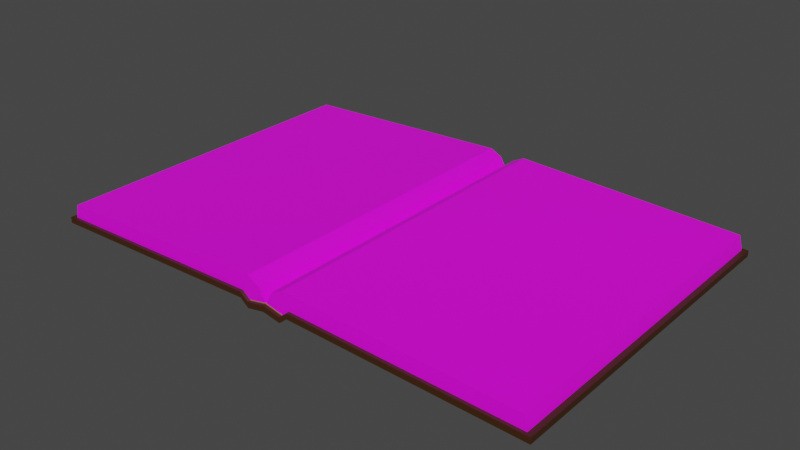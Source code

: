 # Source: Book.blend  (saved by Blender 3.6.11; exported with 4.5.12 LTS)
import bpy
from mathutils import Matrix  # noqa: F401  (used for matrix-valued properties, if any)

bpy.ops.wm.read_factory_settings(use_empty=True)
scene = bpy.context.scene
scene.name = 'Scene'

# ---- collections
col_collection = bpy.data.collections.new('Collection'); scene.collection.children.link(col_collection)

# ---- images (referenced by path relative to the original .blend; pixels are not part of the script)
import os
ASSET_DIR = os.environ.get("B2B_ASSET_DIR", "")  # directory of the original .blend (textures are referenced by path, not embedded)
HERE = os.path.dirname(os.path.abspath(__file__))  # packed textures are extracted next to this script under _unpacked/

def load_image(name, relpath, width, height, colorspace="sRGB"):
    """Load a texture the original file referenced (path relative to the .blend, or extracted next to this script)."""
    p = next((c for c in (os.path.join(HERE, relpath), os.path.join(ASSET_DIR, relpath)) if relpath and os.path.exists(c)), "")
    if p:
        img = bpy.data.images.load(p, check_existing=True)
        img.name = name
    else:  # same state as the original file: an image datablock whose file is absent (Cycles renders it pink)
        img = bpy.data.images.new(name, width, height)
        img.source = "FILE"
        img.filepath = "//" + (relpath or name)
    img.colorspace_settings.name = colorspace
    return img
img_grunge_certificate_with_vintage_ornamental_frame_jpg = load_image('grunge-certificate-with-vintage-ornamental-frame.jpg', 'grunge-certificate-with-vintage-ornamental-frame.jpg', 1024, 1024, 'sRGB')

# ---- materials (node trees are filled in below, after node groups)
mat_brown = bpy.data.materials.new('Brown')
mat_brown.use_transparent_shadow = False
mat_paper = bpy.data.materials.new('Paper')
mat_paper.use_transparent_shadow = False
mat_gold = bpy.data.materials.new('Gold')
mat_gold.use_transparent_shadow = False

# ---- material node trees
mat_brown.use_nodes = True; mat_brown.node_tree.nodes.clear()
_N = mat_brown.node_tree.nodes; _L = mat_brown.node_tree.links
n0 = _N.new('ShaderNodeBsdfPrincipled'); n0.name = 'Principled BSDF'; n0.location = (10, 300)
n0.distribution = 'GGX'
n0.subsurface_method = 'RANDOM_WALK_SKIN'
n0.inputs[0].default_value = (0.04971, 0.01681, 0.002428, 1.0)
n0.inputs[3].default_value = 1.45
n0.inputs[27].default_value = (0.0, 0.0, 0.0, 1.0)
n0.inputs[28].default_value = 1.0
n1 = _N.new('ShaderNodeOutputMaterial'); n1.name = 'Material Output'; n1.location = (300, 300)
_L.new(n0.outputs[0], n1.inputs[0])
n1.is_active_output = True
mat_paper.use_nodes = True; mat_paper.node_tree.nodes.clear()
_N = mat_paper.node_tree.nodes; _L = mat_paper.node_tree.links
n0 = _N.new('ShaderNodeBsdfPrincipled'); n0.name = 'Principled BSDF'; n0.location = (10, 300)
n0.distribution = 'GGX'
n0.subsurface_method = 'RANDOM_WALK_SKIN'
n0.inputs[3].default_value = 1.45
n0.inputs[27].default_value = (0.0, 0.0, 0.0, 1.0)
n0.inputs[28].default_value = 1.0
n1 = _N.new('ShaderNodeOutputMaterial'); n1.name = 'Material Output'; n1.location = (300, 300)
n2 = _N.new('ShaderNodeTexImage'); n2.name = 'Image Texture'; n2.location = (-280, 280)
n2.image = img_grunge_certificate_with_vintage_ornamental_frame_jpg
_L.new(n0.outputs[0], n1.inputs[0])
_L.new(n2.outputs[0], n0.inputs[0])
n1.is_active_output = True
mat_gold.use_nodes = True; mat_gold.node_tree.nodes.clear()
_N = mat_gold.node_tree.nodes; _L = mat_gold.node_tree.links
n0 = _N.new('ShaderNodeBsdfPrincipled'); n0.name = 'Principled BSDF'; n0.location = (10, 300)
n0.distribution = 'GGX'
n0.subsurface_method = 'RANDOM_WALK_SKIN'
n0.inputs[3].default_value = 1.45
n0.inputs[27].default_value = (0.0, 0.0, 0.0, 1.0)
n0.inputs[28].default_value = 1.0
n1 = _N.new('ShaderNodeOutputMaterial'); n1.name = 'Material Output'; n1.location = (300, 300)
n2 = _N.new('ShaderNodeRGB'); n2.name = 'RGB'; n2.location = (-280, 280)
n2.outputs[0].default_value = (0.2738, 0.1562, 0.024, 1.0)
_L.new(n0.outputs[0], n1.inputs[0])
_L.new(n2.outputs[0], n0.inputs[0])
n1.is_active_output = True

# ---- world
world_world = bpy.data.worlds.new('World'); scene.world = world_world
world_world.use_nodes = True; world_world.node_tree.nodes.clear()
_N = world_world.node_tree.nodes; _L = world_world.node_tree.links
n0 = _N.new('ShaderNodeOutputWorld'); n0.name = 'World Output'; n0.location = (300, 300)
n1 = _N.new('ShaderNodeBackground'); n1.name = 'Background'; n1.location = (10, 300)
n1.inputs[0].default_value = (0.05088, 0.05088, 0.05088, 1.0)
_L.new(n1.outputs[0], n0.inputs[0])
n0.is_active_output = True
world_world.color = (0.05088, 0.05088, 0.05088)
world_world.use_sun_shadow = False
world_world.sun_shadow_jitter_overblur = 0.0

# ---- meshes
me_cube_001 = bpy.data.meshes.new('Cube.001')
me_cube_001.from_pydata([(-1.5, -1.0, -0.02), (-1.5, -1.0, 0.01474), (-1.5, 1.0, -0.02), (-1.5, 1.0, 0.01474), (1.5, 1.0, 0.01474), (1.5, 1.0, -0.02), (1.5, -1.0, -0.02), (1.5, -1.0, 0.01474), (0.1532, -1.0, 0.02), (-0.1532, -1.0, 0.02), (-0.1532, -1.0, 0.05291), (0.1532, -1.0, 0.05291), (0.1532, 1.0, 0.02), (-0.1532, 1.0, 0.02), (-0.1532, 1.0, 0.05291), (0.1532, 1.0, 0.05291), (-0.1049, 1.0, 0.01294), (0.1051, 1.0, 0.01294), (0.1051, 1.0, -0.01998), (-0.1049, 1.0, -0.01998), (0.1051, -1.0, -0.01998), (-0.1049, -1.0, -0.01998), (-0.1049, -1.0, 0.01294), (0.1051, -1.0, 0.01294), (0.0001044, 1.0, 0.03473), (9.999e-05, 1.0, -3.904e-06), (9.999e-05, -1.0, -3.904e-06), (0.0001044, -1.0, 0.03473)], [], [(0, 1, 3, 2), (12, 15, 4, 5), (15, 11, 7, 4), (2, 13, 9, 0), (11, 8, 6, 7), (2, 3, 14, 13), (5, 4, 7, 6), (9, 10, 1, 0), (14, 3, 1, 10), (16, 19, 13, 14), (20, 18, 12, 8), (17, 23, 11, 15), (23, 20, 8, 11), (8, 12, 5, 6), (10, 9, 21, 22), (27, 26, 20, 23), (14, 10, 22, 16), (24, 27, 23, 17), (9, 13, 19, 21), (26, 25, 18, 20), (15, 12, 18, 17), (24, 25, 19, 16), (17, 18, 25, 24), (21, 19, 25, 26), (16, 22, 27, 24), (22, 21, 26, 27)])
_uv = me_cube_001.uv_layers.new(name='UVMap')
_uv.uv.foreach_set('vector', [0.375, 0.0, 0.625, 0.0, 0.625, 0.25, 0.375, 0.25, 0.375, 0.5, 0.625, 0.5, 0.625, 0.5, 0.375, 0.5, 0.625, 0.5, 0.625, 0.75, 0.625, 0.75, 0.625, 0.5, 0.125, 0.5, 0.3495, 0.5, 0.3495, 0.75, 0.125, 0.75, 0.625, 0.75, 0.375, 0.75, 0.375, 0.75, 0.625, 0.75, 0.375, 0.25, 0.625, 0.25, 0.625, 0.4745, 0.375, 0.4745, 0.375, 0.5, 0.625, 0.5, 0.625, 0.75, 0.375, 0.75, 0.375, 0.7755, 0.625, 0.7755, 0.625, 1.0, 0.375, 1.0, 0.6505, 0.5, 0.875, 0.5, 0.875, 0.75, 0.6505, 0.75, 0.625, 0.483, 0.375, 0.483, 0.375, 0.4745, 0.625, 0.4745, 0.3665, 0.75, 0.3665, 0.5, 0.375, 0.5, 0.375, 0.75, 0.6335, 0.5, 0.6335, 0.75, 0.625, 0.75, 0.625, 0.5, 0.625, 0.7585, 0.375, 0.7585, 0.375, 0.75, 0.625, 0.75, 0.375, 0.75, 0.375, 0.5, 0.375, 0.5, 0.375, 0.75, 0.625, 0.7755, 0.375, 0.7755, 0.375, 0.767, 0.625, 0.767, 0.625, 0.7628, 0.375, 0.7628, 0.375, 0.7585, 0.625, 0.7585, 0.6505, 0.5, 0.6505, 0.75, 0.642, 0.75, 0.642, 0.5, 0.6378, 0.5, 0.6378, 0.75, 0.6335, 0.75, 0.6335, 0.5, 0.3495, 0.75, 0.3495, 0.5, 0.358, 0.5, 0.358, 0.75, 0.3622, 0.75, 0.3622, 0.5, 0.3665, 0.5, 0.3665, 0.75, 0.625, 0.5, 0.375, 0.5, 0.375, 0.4915, 0.625, 0.4915, 0.625, 0.4872, 0.375, 0.4872, 0.375, 0.483, 0.625, 0.483, 0.625, 0.4915, 0.375, 0.4915, 0.375, 0.4872, 0.625, 0.4872, 0.358, 0.75, 0.358, 0.5, 0.3622, 0.5, 0.3622, 0.75, 0.642, 0.5, 0.642, 0.75, 0.6378, 0.75, 0.6378, 0.5, 0.625, 0.767, 0.375, 0.767, 0.375, 0.7628, 0.625, 0.7628])
me_cube_001.materials.append(mat_brown)
me_cube_001.update()
me_cube_006 = bpy.data.meshes.new('Cube.006')
me_cube_006.from_pydata([(0.1051, 1.0, 0.01294), (0.1051, -1.0, 0.01294), (0.0001044, 1.0, 0.03473), (0.0001044, -1.0, 0.03473), (0.0001044, 1.0, 0.03473), (0.1051, 1.0, 0.01294), (0.0001044, -1.0, 0.03473), (0.1051, -1.0, 0.01294), (0.1138, 1.0, 0.1485), (0.1527, 1.0, 0.05371), (0.1138, -1.0, 0.1485), (0.1527, -1.0, 0.05371), (1.451, 1.0, 0.0959), (1.47, 1.0, 0.01591), (1.451, -1.0, 0.0959), (1.47, -1.0, 0.01591), (0.1289, 1.0, 0.03333), (0.1289, -1.0, 0.03333), (0.04395, 1.0, 0.1142), (0.04395, -1.0, 0.1142)], [], [(2, 0, 1, 3), (17, 16, 9, 11), (3, 1, 7, 6), (1, 0, 5, 7), (0, 2, 4, 5), (2, 3, 6, 4), (11, 9, 13, 15), (16, 18, 8, 9), (18, 19, 10, 8), (19, 17, 11, 10), (12, 14, 15, 13), (9, 8, 12, 13), (8, 10, 14, 12), (10, 11, 15, 14), (6, 7, 17, 19), (4, 6, 19, 18), (5, 4, 18, 16), (7, 5, 16, 17)])
_uv = me_cube_006.uv_layers.new(name='UVMap')
_uv.uv.foreach_set('vector', [0.6378, 0.5, 0.6335, 0.5, 0.6335, 0.75, 0.6378, 0.75, 0.6335, 0.75, 0.6335, 0.5, 0.6335, 0.5, 0.6335, 0.75, 0.6378, 0.75, 0.6335, 0.75, 0.6335, 0.75, 0.6378, 0.75, 0.6335, 0.75, 0.6335, 0.5, 0.6335, 0.5, 0.6335, 0.75, 0.6335, 0.5, 0.6378, 0.5, 0.6378, 0.5, 0.6335, 0.5, 0.6378, 0.5, 0.6378, 0.75, 0.6378, 0.75, 0.6378, 0.5, 0.6335, 0.75, 0.6335, 0.5, 0.6335, 0.5, 0.6335, 0.75, 0.9406, 0.2682, 0.9406, 0.2952, 0.9406, 0.2952, 0.9406, 0.2682, 0.02566, 1.0, 0.02566, 1.499e-09, 0.05164, 3.016e-09, 0.05164, 1.0, 0.05449, 0.2952, 0.05449, 0.2682, 0.05449, 0.2682, 0.05449, 0.2952, 0.05429, 0.2951, 0.05431, 0.2951, 0.05431, 0.2682, 0.05429, 0.2682, 0.05443, 0.268, 0.05443, 0.295, 0.05443, 0.295, 0.05443, 0.268, 0.05164, 1.0, 0.05164, 3.016e-09, 0.9998, 3.285e-08, 0.9998, 1.0, 0.05449, 0.2952, 0.05449, 0.2682, 0.05449, 0.2682, 0.05449, 0.2952, 0.05449, 0.2952, 0.05449, 0.2682, 0.05449, 0.2682, 0.05449, 0.2952, 0.0, 1.0, 8.921e-08, 5.538e-15, 0.02566, 1.499e-09, 0.02566, 1.0, 0.9406, 0.2682, 0.9406, 0.2952, 0.9406, 0.2952, 0.9406, 0.2682, 0.6335, 0.75, 0.6335, 0.5, 0.6335, 0.5, 0.6335, 0.75])
me_cube_006.materials.append(mat_paper)
me_cube_006.update()
me_cube_007 = bpy.data.meshes.new('Cube.007')
me_cube_007.from_pydata([(-0.1049, 1.0, 0.01294), (0.1051, 1.0, 0.01294), (-0.1049, -1.0, 0.01294), (0.1051, -1.0, 0.01294), (0.0001044, 1.0, 0.03473), (0.0001044, -1.0, 0.03473), (0.0001043, 1.0, 0.03999), (0.1051, 1.0, 0.01819), (0.0001043, -1.0, 0.03999), (0.1051, -1.0, 0.01819), (-0.1049, -1.0, 0.01819), (-0.1049, 1.0, 0.01819)], [], [(4, 1, 3, 5), (0, 4, 5, 2), (6, 8, 9, 7), (11, 10, 8, 6), (1, 4, 6, 7), (2, 5, 8, 10), (3, 1, 7, 9), (5, 3, 9, 8), (4, 0, 11, 6), (0, 2, 10, 11)])
_uv = me_cube_007.uv_layers.new(name='UVMap')
_uv.uv.foreach_set('vector', [0.6378, 0.5, 0.6335, 0.5, 0.6335, 0.75, 0.6378, 0.75, 0.642, 0.5, 0.6378, 0.5, 0.6378, 0.75, 0.642, 0.75, 0.6378, 0.5, 0.6378, 0.75, 0.6335, 0.75, 0.6335, 0.5, 0.642, 0.5, 0.642, 0.75, 0.6378, 0.75, 0.6378, 0.5, 0.6335, 0.5, 0.6378, 0.5, 0.6378, 0.5, 0.6335, 0.5, 0.642, 0.75, 0.6378, 0.75, 0.6378, 0.75, 0.642, 0.75, 0.6335, 0.75, 0.6335, 0.5, 0.6335, 0.5, 0.6335, 0.75, 0.6378, 0.75, 0.6335, 0.75, 0.6335, 0.75, 0.6378, 0.75, 0.6378, 0.5, 0.642, 0.5, 0.642, 0.5, 0.6378, 0.5, 0.642, 0.5, 0.642, 0.75, 0.642, 0.75, 0.642, 0.5])
me_cube_007.materials.append(mat_gold)
me_cube_007.update()

# ---- objects
ob_binding = bpy.data.objects.new('Binding', me_cube_001)
ob_page = bpy.data.objects.new('Page', me_cube_006)
ob_binding_002 = bpy.data.objects.new('Binding.002', me_cube_007)

# ---- transforms, parenting, visibility, modifiers, constraints
ob_binding.location = (0.0, 0.0, 0.0)
ob_page.location = (0.0, 0.0, 0.0)
ob_page.scale = (1.0, 0.981, 1.0)
_m = ob_page.modifiers.new('Mirror', 'MIRROR')
ob_binding_002.location = (0.0, 0.0, 0.0)
ob_binding_002.scale = (1.0, 0.9835, 1.0)

# ---- collection membership
col_collection.objects.link(ob_binding)
col_collection.objects.link(ob_page)
col_collection.objects.link(ob_binding_002)

# ---- scene / render settings (as saved in the file)
scene.frame_start = 1; scene.frame_end = 250; scene.frame_set(20)
scene.render.engine = 'BLENDER_EEVEE_NEXT'
scene.cycles.use_denoising = False
scene.cycles.samples = 10
scene.cycles.sampling_pattern = 'TABULATED_SOBOL'
scene.cycles.use_adaptive_sampling = False
scene.cycles.bake_type = 'DIFFUSE'
scene.view_settings.view_transform = 'Filmic'
bpy.context.view_layer.update()

# ---- added for rendering (the .blend has no active camera and no usable light): camera, sun
cam_auto = bpy.data.cameras.new('AutoCamera')
cam_auto.lens = 50.0
cam_auto.sensor_width = 36.0
cam_auto.clip_end = 1000.0
ob_auto_camera = bpy.data.objects.new('AutoCamera', cam_auto)
scene.collection.objects.link(ob_auto_camera)
ob_auto_camera.location = (3.33959, -4.00751, 2.73592)
ob_auto_camera.rotation_euler = (1.09748, -7.21219e-08, 0.694738)
scene.camera = ob_auto_camera
light_auto_sun = bpy.data.lights.new('AutoSun', 'SUN')
light_auto_sun.energy = 3.0
light_auto_sun.angle = 0.0523599
ob_auto_sun = bpy.data.objects.new('AutoSun', light_auto_sun)
scene.collection.objects.link(ob_auto_sun)
ob_auto_sun.rotation_euler = (0.872665, 0.174533, 0.523599)
bpy.context.view_layer.update()
